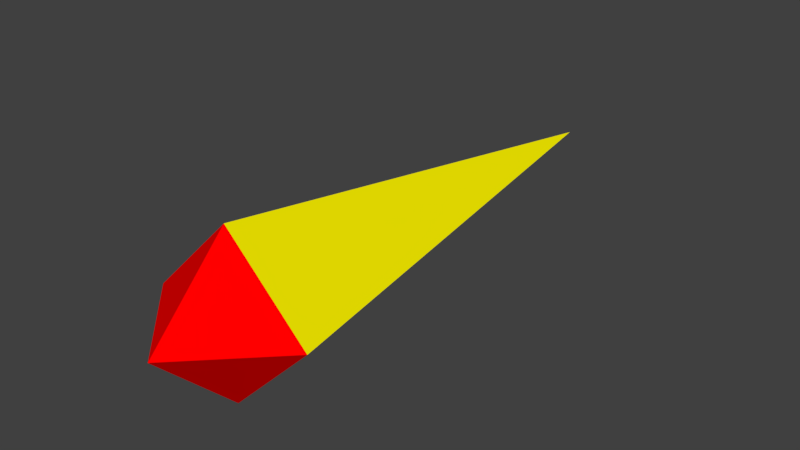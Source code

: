 # Source: Rocket.blend  (saved by Blender 2.79.0; exported with 4.5.12 LTS)
import bpy
from mathutils import Matrix  # noqa: F401  (used for matrix-valued properties, if any)

bpy.ops.wm.read_factory_settings(use_empty=True)
scene = bpy.context.scene
scene.name = 'Scene'

# ---- collections
col_collection_1 = bpy.data.collections.new('Collection 1'); scene.collection.children.link(col_collection_1)

# ---- materials (node trees are filled in below, after node groups)
mat_rocketfireeffectmaterial = bpy.data.materials.new('RocketFireEffectMaterial')
mat_rocketfireeffectmaterial.alpha_threshold = 0.0
mat_rocketfireeffectmaterial.use_transparent_shadow = False
mat_rocketfireeffectmaterial.diffuse_color = (1.0, 0.9167, 0.0, 1.0)
mat_rocketfireeffectmaterial.roughness = 0.5
mat_rocketmissile = bpy.data.materials.new('RocketMissile')
mat_rocketmissile.alpha_threshold = 0.0
mat_rocketmissile.use_transparent_shadow = False
mat_rocketmissile.diffuse_color = (1.0, 0.0, 0.0, 1.0)
mat_rocketmissile.roughness = 0.5

# ---- material node trees

# ---- world
world_world = bpy.data.worlds.new('World'); scene.world = world_world
world_world.color = (0.05088, 0.05088, 0.05088)
world_world.use_sun_shadow = False
world_world.sun_shadow_jitter_overblur = 0.0
world_world.cycles.sampling_method = 'MANUAL'

# ---- meshes
me_untitled_001 = bpy.data.meshes.new('Untitled.001')
me_untitled_001.from_pydata([(2.625e-07, -1.001, -2.002), (-2.002, -1.001, -1.75e-07), (-8.75e-08, -1.001, 2.002), (2.002, -1.001, 0.0), (0.0, 1.001, 0.0)], [], [(0, 3, 2, 1), (0, 1, 4), (1, 2, 4), (2, 3, 4), (3, 0, 4)])
me_untitled_001.polygons.foreach_set('use_smooth', [True] * 5)
_k = set([(0, 1), (0, 3), (0, 4), (1, 2), (1, 4), (2, 3), (2, 4), (3, 4)])
me_untitled_001.attributes.new('sharp_edge', 'BOOLEAN', 'EDGE').data.foreach_set('value', [ (min(e.vertices), max(e.vertices)) in _k for e in me_untitled_001.edges])
_uv = me_untitled_001.uv_layers.new(name='map1')
_uv.uv.foreach_set('vector', [0.5, 0.0, 0.75, 0.25, 0.5, 0.5, 0.25, 0.25, 0.25, 0.5, 0.375, 0.5, 0.5, 1.0, 0.375, 0.5, 0.5, 0.5, 0.5, 1.0, 0.5, 0.5, 0.625, 0.5, 0.5, 1.0, 0.625, 0.5, 0.75, 0.5, 0.5, 1.0])
me_untitled_001.materials.append(mat_rocketfireeffectmaterial)
me_untitled_001.use_remesh_preserve_volume = False
me_untitled_001.use_remesh_preserve_attributes = False
me_untitled_001.use_mirror_vertex_groups = False
me_untitled_001.update()
me_untitled_001.normals_split_custom_set([tuple(v) for v in zip(*[iter([0.0, -1.0, 0.0, 0.0, -1.0, 0.0, 0.0, -1.0, 0.0, 0.0, -1.0, 0.0, -0.5774, 0.5774, -0.5774, -0.5774, 0.5774, -0.5774, -0.5774, 0.5774, -0.5774, -0.5774, 0.5774, 0.5774, -0.5774, 0.5774, 0.5774, -0.5774, 0.5774, 0.5774, 0.5774, 0.5774, 0.5774, 0.5774, 0.5774, 0.5774, 0.5774, 0.5774, 0.5774, 0.5774, 0.5774, -0.5774, 0.5774, 0.5774, -0.5774, 0.5774, 0.5774, -0.5774])] * 3)])
me_untitled = bpy.data.meshes.new('Untitled')
me_untitled.from_pydata([(2.625e-07, -1.001, -2.002), (-2.002, -1.001, -1.75e-07), (-8.75e-08, -1.001, 2.002), (2.002, -1.001, 0.0), (0.0, 1.001, 0.0)], [], [(0, 3, 2, 1), (0, 1, 4), (1, 2, 4), (2, 3, 4), (3, 0, 4)])
me_untitled.polygons.foreach_set('use_smooth', [True] * 5)
_k = set([(0, 1), (0, 3), (0, 4), (1, 2), (1, 4), (2, 3), (2, 4), (3, 4)])
me_untitled.attributes.new('sharp_edge', 'BOOLEAN', 'EDGE').data.foreach_set('value', [ (min(e.vertices), max(e.vertices)) in _k for e in me_untitled.edges])
_uv = me_untitled.uv_layers.new(name='map1')
_uv.uv.foreach_set('vector', [0.5, 0.0, 0.75, 0.25, 0.5, 0.5, 0.25, 0.25, 0.25, 0.5, 0.375, 0.5, 0.5, 1.0, 0.375, 0.5, 0.5, 0.5, 0.5, 1.0, 0.5, 0.5, 0.625, 0.5, 0.5, 1.0, 0.625, 0.5, 0.75, 0.5, 0.5, 1.0])
me_untitled.materials.append(mat_rocketmissile)
me_untitled.use_remesh_preserve_volume = False
me_untitled.use_remesh_preserve_attributes = False
me_untitled.use_mirror_vertex_groups = False
me_untitled.update()
me_untitled.normals_split_custom_set([tuple(v) for v in zip(*[iter([0.0, -1.0, 0.0, 0.0, -1.0, 0.0, 0.0, -1.0, 0.0, 0.0, -1.0, 0.0, -0.5774, 0.5774, -0.5774, -0.5774, 0.5774, -0.5774, -0.5774, 0.5774, -0.5774, -0.5774, 0.5774, 0.5774, -0.5774, 0.5774, 0.5774, -0.5774, 0.5774, 0.5774, 0.5774, 0.5774, 0.5774, 0.5774, 0.5774, 0.5774, 0.5774, 0.5774, 0.5774, 0.5774, 0.5774, -0.5774, 0.5774, 0.5774, -0.5774, 0.5774, 0.5774, -0.5774])] * 3)])

# ---- objects
ob_rocketfireeffect = bpy.data.objects.new('RocketFireEffect', me_untitled_001)
ob_rocket = bpy.data.objects.new('Rocket', me_untitled)

# ---- transforms, parenting, visibility, modifiers, constraints
ob_rocketfireeffect.location = (0.0, 0.4296, 0.0)
ob_rocketfireeffect.scale = (0.07142, 0.4285, 0.07142)
ob_rocketfireeffect.color = (0.8, 0.8, 0.8, 1.0)
ob_rocketfireeffect.lineart.crease_threshold = 0.0
ob_rocket.location = (0.0, -0.071, 0.0)
ob_rocket.rotation_euler = (0.0, 0.0, 3.142)
ob_rocket.scale = (0.07142, 0.07142, 0.07142)
ob_rocket.color = (0.8, 0.8, 0.8, 1.0)
ob_rocket.lineart.crease_threshold = 0.0

# ---- collection membership
col_collection_1.objects.link(ob_rocketfireeffect)
col_collection_1.objects.link(ob_rocket)

# ---- scene / render settings (as saved in the file)
scene.frame_start = 1; scene.frame_end = 250; scene.frame_set(1)
scene.render.engine = 'BLENDER_EEVEE_NEXT'
scene.render.resolution_percentage = 50
scene.render.dither_intensity = 0.0
scene.cycles.use_denoising = False
scene.cycles.samples = 128
scene.cycles.sampling_pattern = 'TABULATED_SOBOL'
scene.cycles.use_adaptive_sampling = False
scene.cycles.use_light_tree = False
scene.cycles.blur_glossy = 0.0
scene.cycles.sample_clamp_indirect = 0.0
scene.view_settings.view_transform = 'Standard'
bpy.context.view_layer.update()

# ---- added for rendering (the .blend has no active camera and no usable light): camera, sun
cam_auto = bpy.data.cameras.new('AutoCamera')
cam_auto.lens = 50.0
cam_auto.sensor_width = 36.0
cam_auto.clip_end = 1000.0
ob_auto_camera = bpy.data.objects.new('AutoCamera', cam_auto)
scene.collection.objects.link(ob_auto_camera)
ob_auto_camera.location = (0.998861, -0.840621, 0.799089)
ob_auto_camera.rotation_euler = (1.09748, -7.21219e-08, 0.694738)
scene.camera = ob_auto_camera
light_auto_sun = bpy.data.lights.new('AutoSun', 'SUN')
light_auto_sun.energy = 3.0
light_auto_sun.angle = 0.0523599
ob_auto_sun = bpy.data.objects.new('AutoSun', light_auto_sun)
scene.collection.objects.link(ob_auto_sun)
ob_auto_sun.rotation_euler = (0.872665, 0.174533, 0.523599)
bpy.context.view_layer.update()
